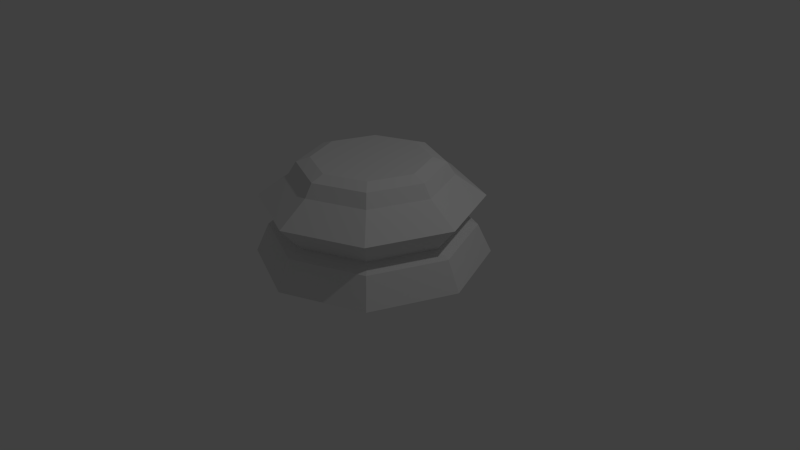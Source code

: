 # Source: LP_Pawn.blend  (saved by Blender 2.75.0; exported with 4.5.12 LTS)
import bpy
from mathutils import Matrix  # noqa: F401  (used for matrix-valued properties, if any)

bpy.ops.wm.read_factory_settings(use_empty=True)
scene = bpy.context.scene
scene.name = 'Scene'

# ---- collections
col_collection_1 = bpy.data.collections.new('Collection 1'); scene.collection.children.link(col_collection_1)

# ---- world
world_world = bpy.data.worlds.new('World'); scene.world = world_world
world_world.color = (0.05088, 0.05088, 0.05088)
world_world.use_sun_shadow = False
world_world.sun_shadow_jitter_overblur = 0.0
world_world.cycles.sampling_method = 'MANUAL'
world_world.cycles.sample_map_resolution = 256

# ---- cameras
cam_camera = bpy.data.cameras.new('Camera')
cam_camera.clip_end = 100.0
cam_camera.lens = 35.0
cam_camera.sensor_width = 32.0
cam_camera.sensor_height = 18.0
cam_camera.ortho_scale = 7.314
cam_camera.dof.focus_distance = 0.0
cam_camera.dof.aperture_fstop = 128.0

# ---- lights
light_lamp = bpy.data.lights.new('Lamp', 'POINT')
light_lamp.transmission_factor = 0.0
light_lamp.cutoff_distance = 30.0
light_lamp.energy = 100.0
light_lamp.shadow_buffer_clip_start = 1.001
light_lamp.shadow_soft_size = 0.1
light_lamp.shadow_maximum_resolution = 0.006
light_lamp.use_absolute_resolution = True
light_lamp.cycles.use_multiple_importance_sampling = False

# ---- meshes
me_cylinder = bpy.data.meshes.new('Cylinder')
me_cylinder.from_pydata([(6.44e-08, 0.7493, 0.3441), (0.5298, 0.5298, 0.3441), (0.7493, 2.847e-07, 0.3441), (0.5298, -0.5298, 0.3441), (-1.674e-07, -0.7493, 0.3441), (-0.5298, -0.5298, 0.3441), (-0.7493, 9.487e-07, 0.3441), (-0.5298, 0.5298, 0.3441), (5.552e-08, 1.029, 0.1173), (0.7279, 0.7279, 0.1173), (1.029, 2.343e-07, 0.1173), (0.7279, -0.7279, 0.1173), (-2.799e-07, -1.029, 0.1173), (-0.7279, -0.7279, 0.1173), (-1.029, 1.151e-06, 0.1173), (-0.7279, 0.7279, 0.1173), (2.047e-08, 1.326, -0.5669), (0.0, 1.5, -0.9448), (1.061, 1.061, -0.9448), (0.9379, 0.9379, -0.5669), (1.5, 1.132e-07, -0.9448), (1.326, 1.579e-07, -0.5669), (1.061, -1.061, -0.9448), (0.9379, -0.9379, -0.5669), (-4.888e-07, -1.5, -0.9448), (-4.117e-07, -1.326, -0.5669), (-1.061, -1.061, -0.9448), (-0.9379, -0.9379, -0.5669), (-1.5, 1.448e-06, -0.9448), (-1.326, 1.339e-06, -0.5669), (-1.061, 1.061, -0.9448), (-0.9379, 0.9379, -0.5669), (4.075e-08, 1.145, -0.4902), (0.8098, 0.8098, -0.4902), (1.145, 1.998e-07, -0.4902), (0.8098, -0.8098, -0.4902), (-3.325e-07, -1.145, -0.4902), (-0.8098, -0.8098, -0.4902), (-1.145, 1.22e-06, -0.4902), (-0.8098, 0.8098, -0.4902), (8.927e-09, 1.419, -0.1624), (1.004, 1.004, -0.1624), (1.419, 1.329e-07, -0.1624), (1.004, -1.004, -0.1624), (-4.539e-07, -1.419, -0.1624), (-1.004, -1.004, -0.1624), (-1.419, 1.396e-06, -0.1624), (-1.004, 1.004, -0.1624), (6.591e-08, 0.9242, 0.2819), (0.6535, 0.6535, 0.2819), (0.9242, 2.616e-07, 0.2819), (0.6535, -0.6535, 0.2819), (-2.352e-07, -0.9242, 0.2819), (-0.6535, -0.6535, 0.2819), (-0.9242, 1.084e-06, 0.2819), (-0.6535, 0.6535, 0.2819)], [], [(49, 1, 2, 50), (54, 6, 7, 55), (13, 53, 54, 14), (48, 0, 1, 49), (55, 7, 0, 48), (18, 19, 21, 20), (25, 36, 37, 27), (27, 37, 38, 29), (51, 3, 4, 52), (50, 2, 3, 51), (53, 5, 6, 54), (52, 4, 5, 53), (20, 21, 23, 22), (38, 46, 47, 39), (39, 47, 40, 32), (22, 23, 25, 24), (32, 40, 41, 33), (33, 41, 42, 34), (24, 25, 27, 26), (36, 44, 45, 37), (34, 42, 43, 35), (26, 27, 29, 28), (37, 45, 46, 38), (35, 43, 44, 36), (42, 10, 11, 43), (47, 15, 8, 40), (46, 14, 15, 47), (41, 9, 10, 42), (40, 8, 9, 41), (28, 29, 31, 30), (29, 38, 39, 31), (31, 39, 32, 16), (24, 26, 28, 30, 17, 18, 20, 22), (15, 55, 48, 8), (44, 12, 13, 45), (43, 11, 12, 44), (14, 54, 55, 15), (45, 13, 14, 46), (30, 31, 16, 17), (16, 32, 33, 19), (19, 33, 34, 21), (23, 35, 36, 25), (21, 34, 35, 23), (17, 16, 19, 18), (10, 50, 51, 11), (11, 51, 52, 12), (8, 48, 49, 9), (9, 49, 50, 10), (12, 52, 53, 13), (5, 4, 3, 2, 1, 0, 7, 6)])
me_cylinder.use_remesh_preserve_volume = False
me_cylinder.use_remesh_preserve_attributes = False
me_cylinder.use_mirror_vertex_groups = False
me_cylinder.update()

# ---- objects
ob_chess_piece_base = bpy.data.objects.new('Chess Piece Base', me_cylinder)
ob_lamp = bpy.data.objects.new('Lamp', light_lamp)
ob_camera = bpy.data.objects.new('Camera', cam_camera)

# ---- transforms, parenting, visibility, modifiers, constraints
ob_chess_piece_base.location = (0.0, 0.0, 1.0)
ob_chess_piece_base.lineart.crease_threshold = 0.0
ob_lamp.location = (4.076, 1.005, 5.904)
ob_lamp.rotation_euler = (0.6503, 0.05522, 1.866)
ob_lamp.lock_rotations_4d = False
ob_lamp.empty_display_type = 'ARROWS'
ob_lamp.color = (0.0, 0.0, 0.0, 0.0)
ob_lamp.lineart.crease_threshold = 0.0
ob_camera.location = (7.481, -6.508, 5.344)
ob_camera.rotation_euler = (1.109, 0.01082, 0.8149)
ob_camera.lock_rotations_4d = False
ob_camera.empty_display_type = 'ARROWS'
ob_camera.color = (0.0, 0.0, 0.0, 0.0)
ob_camera.display_type = 'WIRE'
ob_camera.lineart.crease_threshold = 0.0

# ---- collection membership
col_collection_1.objects.link(ob_chess_piece_base)
col_collection_1.objects.link(ob_lamp)
col_collection_1.objects.link(ob_camera)

# ---- scene / render settings (as saved in the file)
scene.camera = ob_camera
scene.frame_start = 1; scene.frame_end = 250; scene.frame_set(1)
scene.render.engine = 'BLENDER_EEVEE_NEXT'
scene.render.resolution_percentage = 50
scene.render.dither_intensity = 0.0
scene.cycles.use_denoising = False
scene.cycles.samples = 10
scene.cycles.sampling_pattern = 'TABULATED_SOBOL'
scene.cycles.light_sampling_threshold = 0.0
scene.cycles.use_adaptive_sampling = False
scene.cycles.use_light_tree = False
scene.cycles.blur_glossy = 0.0
scene.cycles.pixel_filter_type = 'GAUSSIAN'
scene.cycles.sample_clamp_indirect = 0.0
scene.view_settings.view_transform = 'Standard'
bpy.context.view_layer.update()
